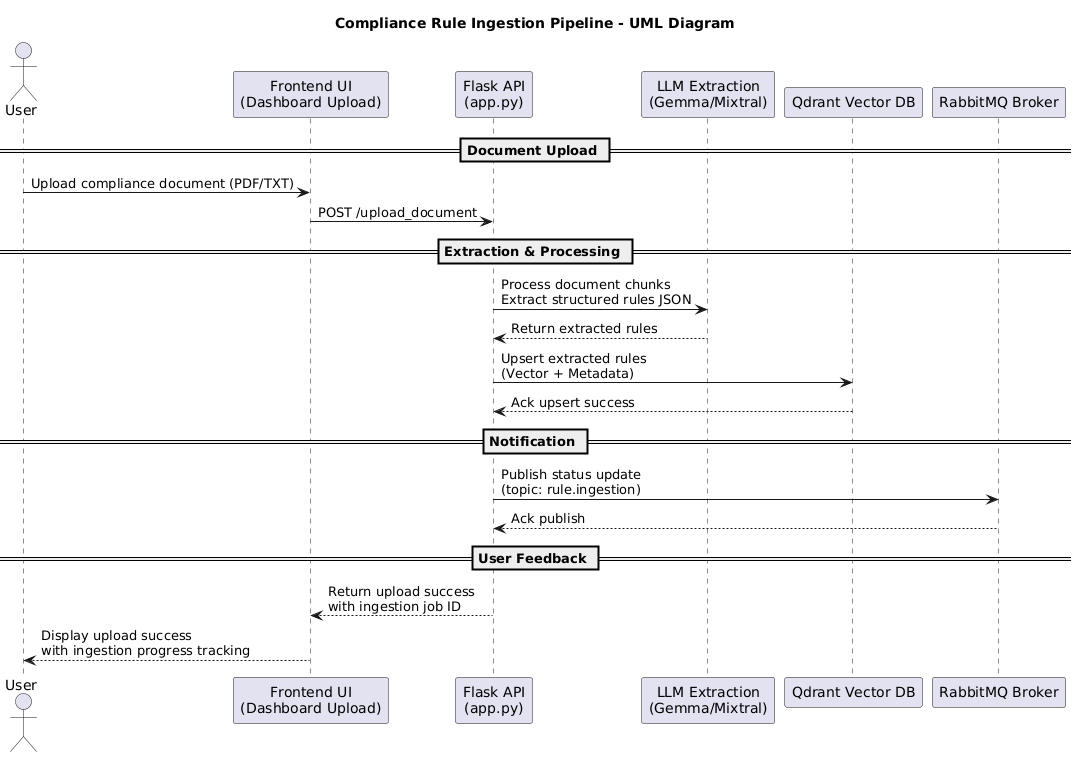

The diagram above was rendered by PlantUML. Its source (embedded in the PNG):
@startuml
title Compliance Rule Ingestion Pipeline - UML Diagram

actor "User" as User
participant "Frontend UI\n(Dashboard Upload)" as Frontend
participant "Flask API\n(app.py)" as FlaskAPI
participant "LLM Extraction\n(Gemma/Mixtral)" as LLM
participant "Qdrant Vector DB" as Qdrant
participant "RabbitMQ Broker" as RabbitMQ

== Document Upload ==
User -> Frontend : Upload compliance document (PDF/TXT)
Frontend -> FlaskAPI : POST /upload_document

== Extraction & Processing ==
FlaskAPI -> LLM : Process document chunks\nExtract structured rules JSON
LLM --> FlaskAPI : Return extracted rules

FlaskAPI -> Qdrant : Upsert extracted rules\n(Vector + Metadata)
Qdrant --> FlaskAPI : Ack upsert success

== Notification ==
FlaskAPI -> RabbitMQ : Publish status update\n(topic: rule.ingestion)
RabbitMQ --> FlaskAPI : Ack publish

== User Feedback ==
FlaskAPI --> Frontend : Return upload success\nwith ingestion job ID

Frontend --> User : Display upload success\nwith ingestion progress tracking
@enduml